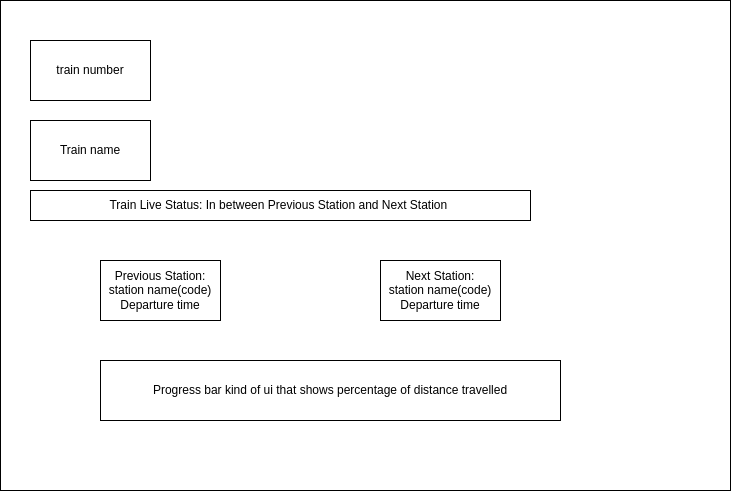

The diagram above was exported from draw.io. Its source (the exported page's mxGraphModel, read from the mxfile embedded in the PNG):
<mxGraphModel dx="1114" dy="583" grid="1" gridSize="10" guides="1" tooltips="1" connect="1" arrows="1" fold="1" page="1" pageScale="1" pageWidth="850" pageHeight="1100" math="0" shadow="0">
  <root>
    <mxCell id="0" />
    <mxCell id="1" parent="0" />
    <mxCell id="7Aahaj949SdKlfNBvTj9-66" value="" style="rounded=0;whiteSpace=wrap;html=1;" vertex="1" parent="1">
      <mxGeometry x="30" y="30" width="730" height="490" as="geometry" />
    </mxCell>
    <mxCell id="7Aahaj949SdKlfNBvTj9-67" value="train number" style="rounded=0;whiteSpace=wrap;html=1;" vertex="1" parent="1">
      <mxGeometry x="60" y="70" width="120" height="60" as="geometry" />
    </mxCell>
    <mxCell id="7Aahaj949SdKlfNBvTj9-68" value="Train name" style="rounded=0;whiteSpace=wrap;html=1;" vertex="1" parent="1">
      <mxGeometry x="60" y="150" width="120" height="60" as="geometry" />
    </mxCell>
    <mxCell id="7Aahaj949SdKlfNBvTj9-69" value="Train Live Status: In between Previous Station and Next Station&amp;nbsp;" style="rounded=0;whiteSpace=wrap;html=1;" vertex="1" parent="1">
      <mxGeometry x="60" y="220" width="500" height="30" as="geometry" />
    </mxCell>
    <mxCell id="7Aahaj949SdKlfNBvTj9-70" value="Previous Station:&lt;div&gt;station name(code)&lt;/div&gt;&lt;div&gt;Departure time&lt;/div&gt;" style="rounded=0;whiteSpace=wrap;html=1;" vertex="1" parent="1">
      <mxGeometry x="130" y="290" width="120" height="60" as="geometry" />
    </mxCell>
    <mxCell id="7Aahaj949SdKlfNBvTj9-71" value="Next Station:&lt;div&gt;station name(code)&lt;/div&gt;&lt;div&gt;Departure time&lt;/div&gt;" style="rounded=0;whiteSpace=wrap;html=1;" vertex="1" parent="1">
      <mxGeometry x="410" y="290" width="120" height="60" as="geometry" />
    </mxCell>
    <mxCell id="7Aahaj949SdKlfNBvTj9-72" value="Progress bar kind of ui that shows percentage of distance travelled" style="rounded=0;whiteSpace=wrap;html=1;" vertex="1" parent="1">
      <mxGeometry x="130" y="390" width="460" height="60" as="geometry" />
    </mxCell>
  </root>
</mxGraphModel>